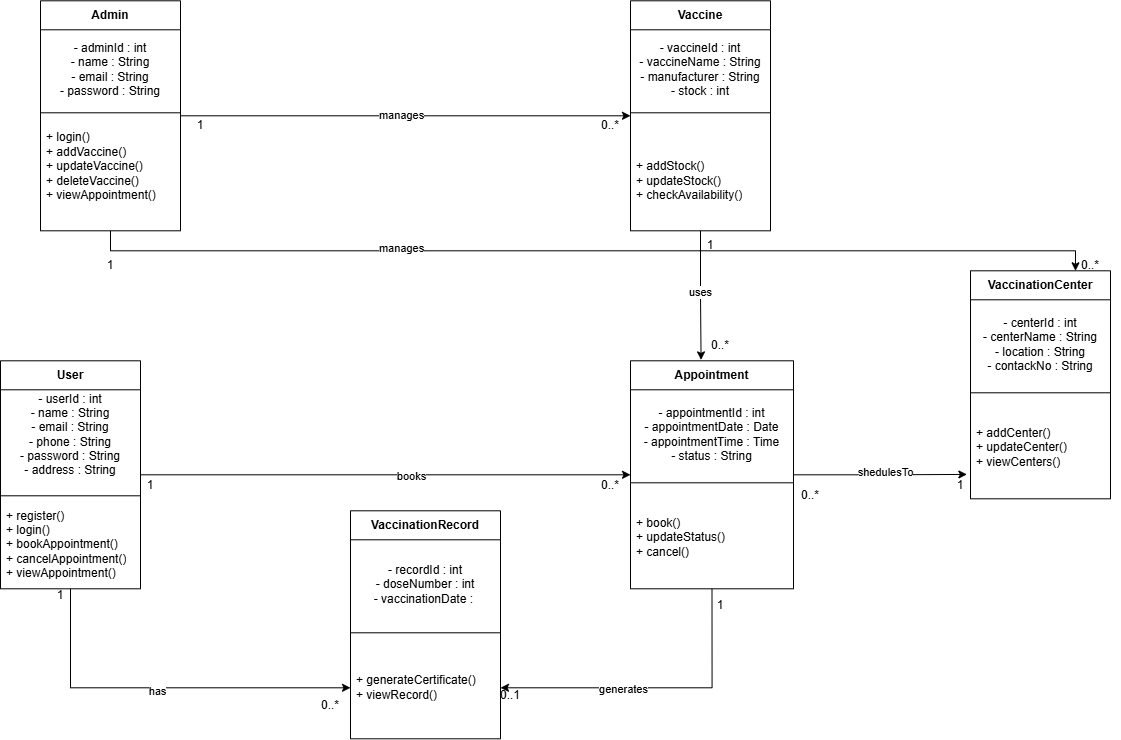

The diagram above was exported from draw.io. Its source (the exported page's mxGraphModel, read from the mxfile embedded in the PNG):
<mxGraphModel dx="1471" dy="803" grid="1" gridSize="10" guides="1" tooltips="1" connect="1" arrows="1" fold="1" page="1" pageScale="1" pageWidth="827" pageHeight="1169" math="0" shadow="0">
  <root>
    <mxCell id="0" />
    <mxCell id="1" parent="0" />
    <mxCell id="UB1xqZ_UHEUA2hNQXYLt-30" edge="1" parent="1" source="UB1xqZ_UHEUA2hNQXYLt-1" style="edgeStyle=orthogonalEdgeStyle;rounded=0;orthogonalLoop=1;jettySize=auto;html=1;entryX=0;entryY=0.5;entryDx=0;entryDy=0;" target="UB1xqZ_UHEUA2hNQXYLt-9">
      <mxGeometry relative="1" as="geometry" />
    </mxCell>
    <mxCell id="UB1xqZ_UHEUA2hNQXYLt-31" connectable="0" parent="UB1xqZ_UHEUA2hNQXYLt-30" style="edgeLabel;html=1;align=center;verticalAlign=middle;resizable=0;points=[];" value="manages" vertex="1">
      <mxGeometry relative="1" x="-0.0217" y="1" as="geometry">
        <mxPoint as="offset" />
      </mxGeometry>
    </mxCell>
    <mxCell id="UB1xqZ_UHEUA2hNQXYLt-35" edge="1" parent="1" source="UB1xqZ_UHEUA2hNQXYLt-1" style="edgeStyle=orthogonalEdgeStyle;rounded=0;orthogonalLoop=1;jettySize=auto;html=1;exitX=0.5;exitY=1;exitDx=0;exitDy=0;entryX=0.75;entryY=0;entryDx=0;entryDy=0;" target="UB1xqZ_UHEUA2hNQXYLt-14">
      <mxGeometry relative="1" as="geometry" />
    </mxCell>
    <mxCell id="UB1xqZ_UHEUA2hNQXYLt-36" connectable="0" parent="UB1xqZ_UHEUA2hNQXYLt-35" style="edgeLabel;html=1;align=center;verticalAlign=middle;resizable=0;points=[];" value="manages" vertex="1">
      <mxGeometry relative="1" x="-0.3844" y="3" as="geometry">
        <mxPoint as="offset" />
      </mxGeometry>
    </mxCell>
    <mxCell id="UB1xqZ_UHEUA2hNQXYLt-1" parent="1" style="swimlane;fontStyle=1;align=center;verticalAlign=middle;childLayout=stackLayout;horizontal=1;startSize=29;horizontalStack=0;resizeParent=1;resizeParentMax=0;resizeLast=0;collapsible=0;marginBottom=0;html=1;whiteSpace=wrap;" value="Admin" vertex="1">
      <mxGeometry height="230" width="140" x="200" y="10" as="geometry" />
    </mxCell>
    <mxCell id="UB1xqZ_UHEUA2hNQXYLt-2" parent="UB1xqZ_UHEUA2hNQXYLt-1" style="text;html=1;strokeColor=none;fillColor=none;align=center;verticalAlign=middle;spacingLeft=4;spacingRight=4;overflow=hidden;rotatable=0;points=[[0,0.5],[1,0.5]];portConstraint=eastwest;whiteSpace=wrap;" value="- adminId : int&lt;div&gt;- name : String&lt;/div&gt;&lt;div&gt;- email : String&lt;/div&gt;&lt;div&gt;- password : String&lt;/div&gt;" vertex="1">
      <mxGeometry height="79" width="140" y="29" as="geometry" />
    </mxCell>
    <mxCell id="UB1xqZ_UHEUA2hNQXYLt-4" parent="UB1xqZ_UHEUA2hNQXYLt-1" style="line;strokeWidth=1;fillColor=none;align=left;verticalAlign=middle;spacingTop=-1;spacingLeft=3;spacingRight=3;rotatable=0;labelPosition=right;points=[];portConstraint=eastwest;strokeColor=inherit;" value="" vertex="1">
      <mxGeometry height="8" width="140" y="108" as="geometry" />
    </mxCell>
    <mxCell id="UB1xqZ_UHEUA2hNQXYLt-3" parent="UB1xqZ_UHEUA2hNQXYLt-1" style="text;html=1;strokeColor=none;fillColor=none;align=left;verticalAlign=middle;spacingLeft=4;spacingRight=4;overflow=hidden;rotatable=0;points=[[0,0.5],[1,0.5]];portConstraint=eastwest;whiteSpace=wrap;" value="+ login()&lt;div&gt;+ addVaccine()&lt;/div&gt;&lt;div&gt;+ updateVaccine()&lt;/div&gt;&lt;div&gt;+ deleteVaccine()&lt;/div&gt;&lt;div&gt;+ viewAppointment()&lt;/div&gt;&lt;div&gt;&lt;br&gt;&lt;/div&gt;" vertex="1">
      <mxGeometry height="114" width="140" y="116" as="geometry" />
    </mxCell>
    <mxCell id="UB1xqZ_UHEUA2hNQXYLt-37" edge="1" parent="1" source="UB1xqZ_UHEUA2hNQXYLt-5" style="edgeStyle=orthogonalEdgeStyle;rounded=0;orthogonalLoop=1;jettySize=auto;html=1;exitX=1;exitY=0.5;exitDx=0;exitDy=0;entryX=0;entryY=0.5;entryDx=0;entryDy=0;" target="UB1xqZ_UHEUA2hNQXYLt-18">
      <mxGeometry relative="1" as="geometry" />
    </mxCell>
    <mxCell id="UB1xqZ_UHEUA2hNQXYLt-38" connectable="0" parent="UB1xqZ_UHEUA2hNQXYLt-37" style="edgeLabel;html=1;align=center;verticalAlign=middle;resizable=0;points=[];" value="books" vertex="1">
      <mxGeometry relative="1" x="0.1086" y="-1" as="geometry">
        <mxPoint x="-1" as="offset" />
      </mxGeometry>
    </mxCell>
    <mxCell id="UB1xqZ_UHEUA2hNQXYLt-39" edge="1" parent="1" source="UB1xqZ_UHEUA2hNQXYLt-5" style="edgeStyle=orthogonalEdgeStyle;rounded=0;orthogonalLoop=1;jettySize=auto;html=1;exitX=0.5;exitY=1;exitDx=0;exitDy=0;" target="UB1xqZ_UHEUA2hNQXYLt-27">
      <mxGeometry relative="1" as="geometry" />
    </mxCell>
    <mxCell id="UB1xqZ_UHEUA2hNQXYLt-40" connectable="0" parent="UB1xqZ_UHEUA2hNQXYLt-39" style="edgeLabel;html=1;align=center;verticalAlign=middle;resizable=0;points=[];" value="has" vertex="1">
      <mxGeometry relative="1" x="-0.0309" y="-3" as="geometry">
        <mxPoint x="1" as="offset" />
      </mxGeometry>
    </mxCell>
    <mxCell id="UB1xqZ_UHEUA2hNQXYLt-5" parent="1" style="swimlane;fontStyle=1;align=center;verticalAlign=middle;childLayout=stackLayout;horizontal=1;startSize=29;horizontalStack=0;resizeParent=1;resizeParentMax=0;resizeLast=0;collapsible=0;marginBottom=0;html=1;whiteSpace=wrap;" value="User" vertex="1">
      <mxGeometry height="228" width="140" x="160" y="370" as="geometry" />
    </mxCell>
    <mxCell id="UB1xqZ_UHEUA2hNQXYLt-6" parent="UB1xqZ_UHEUA2hNQXYLt-5" style="text;html=1;strokeColor=none;fillColor=none;align=center;verticalAlign=middle;spacingLeft=4;spacingRight=4;overflow=hidden;rotatable=0;points=[[0,0.5],[1,0.5]];portConstraint=eastwest;whiteSpace=wrap;" value="- userId : int&lt;div&gt;- name : String&lt;/div&gt;&lt;div&gt;- email : String&lt;/div&gt;&lt;div&gt;- phone : String&lt;/div&gt;&lt;div&gt;- password : String&lt;/div&gt;&lt;div&gt;- address : String&lt;/div&gt;&lt;div&gt;&lt;br&gt;&lt;/div&gt;" vertex="1">
      <mxGeometry height="102" width="140" y="29" as="geometry" />
    </mxCell>
    <mxCell id="UB1xqZ_UHEUA2hNQXYLt-8" parent="UB1xqZ_UHEUA2hNQXYLt-5" style="line;strokeWidth=1;fillColor=none;align=left;verticalAlign=middle;spacingTop=-1;spacingLeft=3;spacingRight=3;rotatable=0;labelPosition=right;points=[];portConstraint=eastwest;strokeColor=inherit;" value="" vertex="1">
      <mxGeometry height="8" width="140" y="131" as="geometry" />
    </mxCell>
    <mxCell id="UB1xqZ_UHEUA2hNQXYLt-7" parent="UB1xqZ_UHEUA2hNQXYLt-5" style="text;html=1;strokeColor=none;fillColor=none;align=left;verticalAlign=middle;spacingLeft=4;spacingRight=4;overflow=hidden;rotatable=0;points=[[0,0.5],[1,0.5]];portConstraint=eastwest;whiteSpace=wrap;" value="+ register()&lt;div&gt;+ login()&lt;/div&gt;&lt;div&gt;+ bookAppointment()&lt;/div&gt;&lt;div&gt;+ cancelAppointment()&lt;/div&gt;&lt;div&gt;+ viewAppointment()&lt;/div&gt;" vertex="1">
      <mxGeometry height="89" width="140" y="139" as="geometry" />
    </mxCell>
    <mxCell id="UB1xqZ_UHEUA2hNQXYLt-9" parent="1" style="swimlane;fontStyle=1;align=center;verticalAlign=middle;childLayout=stackLayout;horizontal=1;startSize=29;horizontalStack=0;resizeParent=1;resizeParentMax=0;resizeLast=0;collapsible=0;marginBottom=0;html=1;whiteSpace=wrap;" value="Vaccine" vertex="1">
      <mxGeometry height="230" width="140" x="790" y="10" as="geometry" />
    </mxCell>
    <mxCell id="UB1xqZ_UHEUA2hNQXYLt-10" parent="UB1xqZ_UHEUA2hNQXYLt-9" style="text;html=1;strokeColor=none;fillColor=none;align=center;verticalAlign=middle;spacingLeft=4;spacingRight=4;overflow=hidden;rotatable=0;points=[[0,0.5],[1,0.5]];portConstraint=eastwest;whiteSpace=wrap;" value="- vaccineId : int&lt;div&gt;- vaccineName : String&lt;/div&gt;&lt;div&gt;- manufacturer : String&lt;/div&gt;&lt;div&gt;- stock : int&lt;/div&gt;" vertex="1">
      <mxGeometry height="79" width="140" y="29" as="geometry" />
    </mxCell>
    <mxCell id="UB1xqZ_UHEUA2hNQXYLt-13" parent="UB1xqZ_UHEUA2hNQXYLt-9" style="line;strokeWidth=1;fillColor=none;align=left;verticalAlign=middle;spacingTop=-1;spacingLeft=3;spacingRight=3;rotatable=0;labelPosition=right;points=[];portConstraint=eastwest;strokeColor=inherit;" value="" vertex="1">
      <mxGeometry height="8" width="140" y="108" as="geometry" />
    </mxCell>
    <mxCell id="UB1xqZ_UHEUA2hNQXYLt-11" parent="UB1xqZ_UHEUA2hNQXYLt-9" style="text;html=1;strokeColor=none;fillColor=none;align=left;verticalAlign=middle;spacingLeft=4;spacingRight=4;overflow=hidden;rotatable=0;points=[[0,0.5],[1,0.5]];portConstraint=eastwest;whiteSpace=wrap;" value="&lt;br&gt;&lt;div&gt;+ addStock()&lt;/div&gt;&lt;div&gt;+ updateStock()&lt;/div&gt;&lt;div&gt;+ checkAvailability()&lt;/div&gt;" vertex="1">
      <mxGeometry height="114" width="140" y="116" as="geometry" />
    </mxCell>
    <mxCell id="UB1xqZ_UHEUA2hNQXYLt-14" parent="1" style="swimlane;fontStyle=1;align=center;verticalAlign=middle;childLayout=stackLayout;horizontal=1;startSize=29;horizontalStack=0;resizeParent=1;resizeParentMax=0;resizeLast=0;collapsible=0;marginBottom=0;html=1;whiteSpace=wrap;" value="VaccinationCenter" vertex="1">
      <mxGeometry height="228" width="140" x="1130" y="280" as="geometry" />
    </mxCell>
    <mxCell id="UB1xqZ_UHEUA2hNQXYLt-15" parent="UB1xqZ_UHEUA2hNQXYLt-14" style="text;html=1;strokeColor=none;fillColor=none;align=center;verticalAlign=middle;spacingLeft=4;spacingRight=4;overflow=hidden;rotatable=0;points=[[0,0.5],[1,0.5]];portConstraint=eastwest;whiteSpace=wrap;" value="- centerId : int&lt;div&gt;- centerName : String&lt;/div&gt;&lt;div&gt;- location : String&lt;/div&gt;&lt;div&gt;- contackNo : String&lt;/div&gt;" vertex="1">
      <mxGeometry height="89" width="140" y="29" as="geometry" />
    </mxCell>
    <mxCell id="UB1xqZ_UHEUA2hNQXYLt-17" parent="UB1xqZ_UHEUA2hNQXYLt-14" style="line;strokeWidth=1;fillColor=none;align=left;verticalAlign=middle;spacingTop=-1;spacingLeft=3;spacingRight=3;rotatable=0;labelPosition=right;points=[];portConstraint=eastwest;strokeColor=inherit;" value="" vertex="1">
      <mxGeometry height="8" width="140" y="118" as="geometry" />
    </mxCell>
    <mxCell id="UB1xqZ_UHEUA2hNQXYLt-16" parent="UB1xqZ_UHEUA2hNQXYLt-14" style="text;html=1;strokeColor=none;fillColor=none;align=left;verticalAlign=middle;spacingLeft=4;spacingRight=4;overflow=hidden;rotatable=0;points=[[0,0.5],[1,0.5]];portConstraint=eastwest;whiteSpace=wrap;" value="+ addCenter()&lt;div&gt;+ updateCenter()&lt;/div&gt;&lt;div&gt;+ viewCenters()&lt;/div&gt;" vertex="1">
      <mxGeometry height="102" width="140" y="126" as="geometry" />
    </mxCell>
    <mxCell id="UB1xqZ_UHEUA2hNQXYLt-42" edge="1" parent="1" source="UB1xqZ_UHEUA2hNQXYLt-18" style="edgeStyle=orthogonalEdgeStyle;rounded=0;orthogonalLoop=1;jettySize=auto;html=1;exitX=0.5;exitY=1;exitDx=0;exitDy=0;" target="UB1xqZ_UHEUA2hNQXYLt-27">
      <mxGeometry relative="1" as="geometry" />
    </mxCell>
    <mxCell id="UB1xqZ_UHEUA2hNQXYLt-43" connectable="0" parent="UB1xqZ_UHEUA2hNQXYLt-42" style="edgeLabel;html=1;align=center;verticalAlign=middle;resizable=0;points=[];" value="generates" vertex="1">
      <mxGeometry relative="1" x="0.2116" y="1" as="geometry">
        <mxPoint as="offset" />
      </mxGeometry>
    </mxCell>
    <mxCell id="UB1xqZ_UHEUA2hNQXYLt-18" parent="1" style="swimlane;fontStyle=1;align=center;verticalAlign=middle;childLayout=stackLayout;horizontal=1;startSize=29;horizontalStack=0;resizeParent=1;resizeParentMax=0;resizeLast=0;collapsible=0;marginBottom=0;html=1;whiteSpace=wrap;" value="Appointment" vertex="1">
      <mxGeometry height="228" width="163" x="790" y="370" as="geometry" />
    </mxCell>
    <mxCell id="UB1xqZ_UHEUA2hNQXYLt-19" parent="UB1xqZ_UHEUA2hNQXYLt-18" style="text;html=1;strokeColor=none;fillColor=none;align=center;verticalAlign=middle;spacingLeft=4;spacingRight=4;overflow=hidden;rotatable=0;points=[[0,0.5],[1,0.5]];portConstraint=eastwest;whiteSpace=wrap;" value="- appointmentId : int&lt;div&gt;- appointmentDate : Date&lt;/div&gt;&lt;div&gt;- appointmentTime : Time&lt;/div&gt;&lt;div&gt;- status : String&lt;/div&gt;" vertex="1">
      <mxGeometry height="89" width="163" y="29" as="geometry" />
    </mxCell>
    <mxCell id="UB1xqZ_UHEUA2hNQXYLt-21" parent="UB1xqZ_UHEUA2hNQXYLt-18" style="line;strokeWidth=1;fillColor=none;align=left;verticalAlign=middle;spacingTop=-1;spacingLeft=3;spacingRight=3;rotatable=0;labelPosition=right;points=[];portConstraint=eastwest;strokeColor=inherit;" value="" vertex="1">
      <mxGeometry height="8" width="163" y="118" as="geometry" />
    </mxCell>
    <mxCell id="UB1xqZ_UHEUA2hNQXYLt-20" parent="UB1xqZ_UHEUA2hNQXYLt-18" style="text;html=1;strokeColor=none;fillColor=none;align=left;verticalAlign=middle;spacingLeft=4;spacingRight=4;overflow=hidden;rotatable=0;points=[[0,0.5],[1,0.5]];portConstraint=eastwest;whiteSpace=wrap;" value="+ book()&lt;div&gt;+ updateStatus()&lt;/div&gt;&lt;div&gt;+ cancel()&lt;/div&gt;" vertex="1">
      <mxGeometry height="102" width="163" y="126" as="geometry" />
    </mxCell>
    <mxCell id="UB1xqZ_UHEUA2hNQXYLt-25" parent="1" style="swimlane;fontStyle=1;align=center;verticalAlign=middle;childLayout=stackLayout;horizontal=1;startSize=29;horizontalStack=0;resizeParent=1;resizeParentMax=0;resizeLast=0;collapsible=0;marginBottom=0;html=1;whiteSpace=wrap;" value="VaccinationRecord" vertex="1">
      <mxGeometry height="228" width="150" x="510" y="520" as="geometry" />
    </mxCell>
    <mxCell id="UB1xqZ_UHEUA2hNQXYLt-26" parent="UB1xqZ_UHEUA2hNQXYLt-25" style="text;html=1;strokeColor=none;fillColor=none;align=center;verticalAlign=middle;spacingLeft=4;spacingRight=4;overflow=hidden;rotatable=0;points=[[0,0.5],[1,0.5]];portConstraint=eastwest;whiteSpace=wrap;" value="- recordId : int&lt;div&gt;- doseNumber : int&lt;/div&gt;&lt;div&gt;- vaccinationDate :&amp;nbsp;&lt;/div&gt;" vertex="1">
      <mxGeometry height="89" width="150" y="29" as="geometry" />
    </mxCell>
    <mxCell id="UB1xqZ_UHEUA2hNQXYLt-28" parent="UB1xqZ_UHEUA2hNQXYLt-25" style="line;strokeWidth=1;fillColor=none;align=left;verticalAlign=middle;spacingTop=-1;spacingLeft=3;spacingRight=3;rotatable=0;labelPosition=right;points=[];portConstraint=eastwest;strokeColor=inherit;" value="" vertex="1">
      <mxGeometry height="8" width="150" y="118" as="geometry" />
    </mxCell>
    <mxCell id="UB1xqZ_UHEUA2hNQXYLt-27" parent="UB1xqZ_UHEUA2hNQXYLt-25" style="text;html=1;strokeColor=none;fillColor=none;align=left;verticalAlign=middle;spacingLeft=4;spacingRight=4;overflow=hidden;rotatable=0;points=[[0,0.5],[1,0.5]];portConstraint=eastwest;whiteSpace=wrap;" value="+ generateCertificate()&lt;div&gt;+ viewRecord()&lt;/div&gt;" vertex="1">
      <mxGeometry height="102" width="150" y="126" as="geometry" />
    </mxCell>
    <mxCell id="UB1xqZ_UHEUA2hNQXYLt-33" edge="1" parent="1" source="UB1xqZ_UHEUA2hNQXYLt-9" style="edgeStyle=orthogonalEdgeStyle;rounded=0;orthogonalLoop=1;jettySize=auto;html=1;exitX=0.5;exitY=1;exitDx=0;exitDy=0;entryX=0.433;entryY=-0.004;entryDx=0;entryDy=0;entryPerimeter=0;" target="UB1xqZ_UHEUA2hNQXYLt-18">
      <mxGeometry relative="1" as="geometry" />
    </mxCell>
    <mxCell id="UB1xqZ_UHEUA2hNQXYLt-34" connectable="0" parent="UB1xqZ_UHEUA2hNQXYLt-33" style="edgeLabel;html=1;align=center;verticalAlign=middle;resizable=0;points=[];" value="uses" vertex="1">
      <mxGeometry relative="1" x="-0.0702" y="-1" as="geometry">
        <mxPoint y="1" as="offset" />
      </mxGeometry>
    </mxCell>
    <mxCell id="UB1xqZ_UHEUA2hNQXYLt-46" edge="1" parent="1" source="UB1xqZ_UHEUA2hNQXYLt-18" style="edgeStyle=orthogonalEdgeStyle;rounded=0;orthogonalLoop=1;jettySize=auto;html=1;exitX=1;exitY=0.5;exitDx=0;exitDy=0;entryX=-0.026;entryY=0.761;entryDx=0;entryDy=0;entryPerimeter=0;" target="UB1xqZ_UHEUA2hNQXYLt-16">
      <mxGeometry relative="1" as="geometry" />
    </mxCell>
    <mxCell id="UB1xqZ_UHEUA2hNQXYLt-47" connectable="0" parent="UB1xqZ_UHEUA2hNQXYLt-46" style="edgeLabel;html=1;align=center;verticalAlign=middle;resizable=0;points=[];" value="shedulesTo" vertex="1">
      <mxGeometry relative="1" x="0.072" y="3" as="geometry">
        <mxPoint x="-1" as="offset" />
      </mxGeometry>
    </mxCell>
    <mxCell id="UB1xqZ_UHEUA2hNQXYLt-49" parent="1" style="text;html=1;whiteSpace=wrap;strokeColor=none;fillColor=none;align=center;verticalAlign=middle;rounded=0;" value="1" vertex="1">
      <mxGeometry height="30" width="60" x="330" y="120" as="geometry" />
    </mxCell>
    <mxCell id="UB1xqZ_UHEUA2hNQXYLt-50" parent="1" style="text;html=1;whiteSpace=wrap;strokeColor=none;fillColor=none;align=center;verticalAlign=middle;rounded=0;" value="0..*" vertex="1">
      <mxGeometry height="30" width="60" x="740" y="120" as="geometry" />
    </mxCell>
    <mxCell id="UB1xqZ_UHEUA2hNQXYLt-51" parent="1" style="text;html=1;whiteSpace=wrap;strokeColor=none;fillColor=none;align=center;verticalAlign=middle;rounded=0;" value="1" vertex="1">
      <mxGeometry height="30" width="60" x="240" y="260" as="geometry" />
    </mxCell>
    <mxCell id="UB1xqZ_UHEUA2hNQXYLt-52" parent="1" style="text;html=1;whiteSpace=wrap;strokeColor=none;fillColor=none;align=center;verticalAlign=middle;rounded=0;" value="0..*" vertex="1">
      <mxGeometry height="30" width="60" x="1220" y="260" as="geometry" />
    </mxCell>
    <mxCell id="UB1xqZ_UHEUA2hNQXYLt-53" parent="1" style="text;html=1;whiteSpace=wrap;strokeColor=none;fillColor=none;align=center;verticalAlign=middle;rounded=0;" value="1" vertex="1">
      <mxGeometry height="30" width="60" x="280" y="480" as="geometry" />
    </mxCell>
    <mxCell id="UB1xqZ_UHEUA2hNQXYLt-54" parent="1" style="text;html=1;whiteSpace=wrap;strokeColor=none;fillColor=none;align=center;verticalAlign=middle;rounded=0;" value="0..*" vertex="1">
      <mxGeometry height="30" width="60" x="740" y="480" as="geometry" />
    </mxCell>
    <mxCell id="UB1xqZ_UHEUA2hNQXYLt-55" parent="1" style="text;html=1;whiteSpace=wrap;strokeColor=none;fillColor=none;align=center;verticalAlign=middle;rounded=0;" value="1" vertex="1">
      <mxGeometry height="30" width="60" x="840" y="240" as="geometry" />
    </mxCell>
    <mxCell id="UB1xqZ_UHEUA2hNQXYLt-56" parent="1" style="text;html=1;whiteSpace=wrap;strokeColor=none;fillColor=none;align=center;verticalAlign=middle;rounded=0;" value="0..*" vertex="1">
      <mxGeometry height="30" width="60" x="850" y="340" as="geometry" />
    </mxCell>
    <mxCell id="UB1xqZ_UHEUA2hNQXYLt-57" parent="1" style="text;html=1;whiteSpace=wrap;strokeColor=none;fillColor=none;align=center;verticalAlign=middle;rounded=0;" value="0..*" vertex="1">
      <mxGeometry height="30" width="60" x="940" y="490" as="geometry" />
    </mxCell>
    <mxCell id="UB1xqZ_UHEUA2hNQXYLt-58" parent="1" style="text;html=1;whiteSpace=wrap;strokeColor=none;fillColor=none;align=center;verticalAlign=middle;rounded=0;" value="1" vertex="1">
      <mxGeometry height="30" width="60" x="1090" y="480" as="geometry" />
    </mxCell>
    <mxCell id="UB1xqZ_UHEUA2hNQXYLt-59" parent="1" style="text;html=1;whiteSpace=wrap;strokeColor=none;fillColor=none;align=center;verticalAlign=middle;rounded=0;" value="1" vertex="1">
      <mxGeometry height="30" width="60" x="190" y="590" as="geometry" />
    </mxCell>
    <mxCell id="UB1xqZ_UHEUA2hNQXYLt-60" parent="1" style="text;html=1;whiteSpace=wrap;strokeColor=none;fillColor=none;align=center;verticalAlign=middle;rounded=0;" value="0..*" vertex="1">
      <mxGeometry height="30" width="60" x="460" y="700" as="geometry" />
    </mxCell>
    <mxCell id="UB1xqZ_UHEUA2hNQXYLt-61" parent="1" style="text;html=1;whiteSpace=wrap;strokeColor=none;fillColor=none;align=center;verticalAlign=middle;rounded=0;" value="1" vertex="1">
      <mxGeometry height="30" width="60" x="850" y="600" as="geometry" />
    </mxCell>
    <mxCell id="UB1xqZ_UHEUA2hNQXYLt-62" parent="1" style="text;html=1;whiteSpace=wrap;strokeColor=none;fillColor=none;align=center;verticalAlign=middle;rounded=0;" value="0..1" vertex="1">
      <mxGeometry height="30" width="60" x="640" y="690" as="geometry" />
    </mxCell>
  </root>
</mxGraphModel>